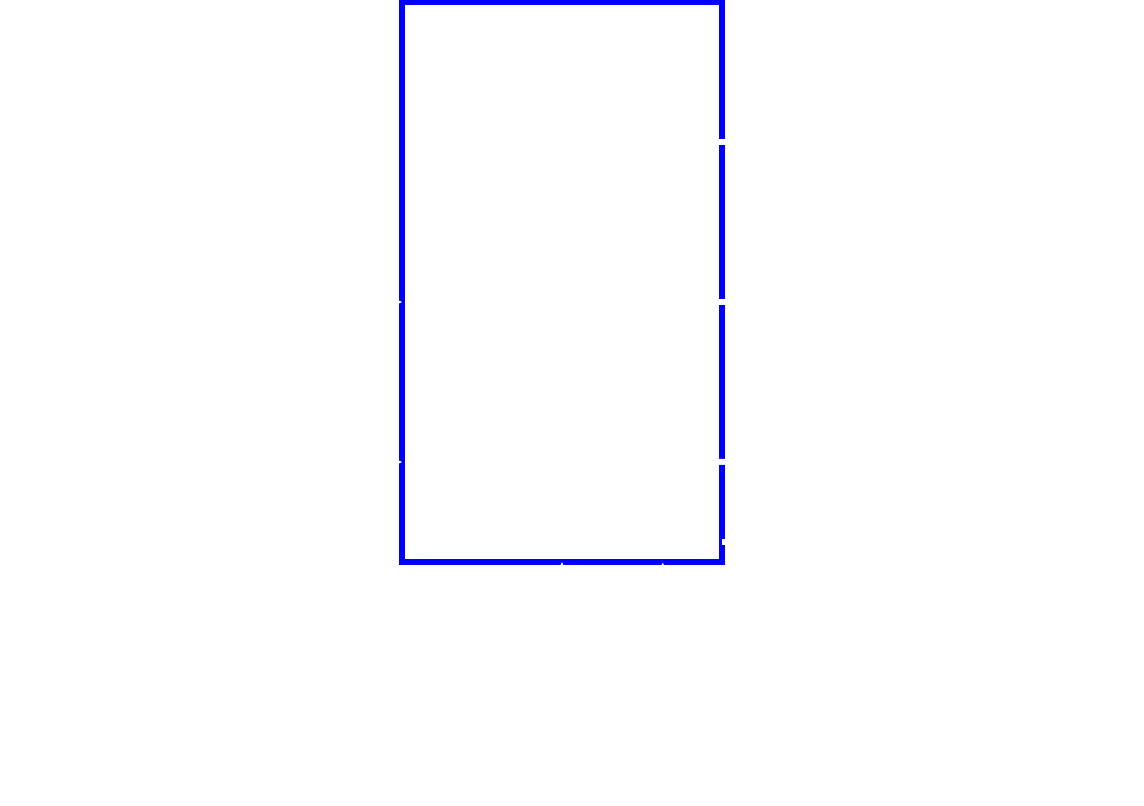

The diagram above was exported from draw.io. Its source (the exported page's mxGraphModel, read from the mxfile embedded in the PNG):
<mxGraphModel dx="972" dy="652" grid="1" gridSize="10" guides="1" tooltips="1" connect="1" arrows="1" fold="1" page="1" pageScale="1" pageWidth="850" pageHeight="1100" background="#000000" math="0" shadow="0">
  <root>
    <mxCell id="0" />
    <mxCell id="1" parent="0" />
    <mxCell id="nH-AM8dAl86vXrrmTZr3-4" parent="1" style="rounded=0;whiteSpace=wrap;html=1;strokeColor=#FFFFFF;strokeWidth=3;fillColor=none;" value="" vertex="1">
      <mxGeometry height="60" width="120" x="40" y="120" as="geometry" />
    </mxCell>
    <mxCell id="nH-AM8dAl86vXrrmTZr3-5" edge="1" parent="1" source="nH-AM8dAl86vXrrmTZr3-9" style="endArrow=open;html=1;strokeWidth=3;rounded=0;endFill=0;endSize=5;startSize=5;strokeColor=#FFFFFF;startArrow=none;startFill=0;exitX=1;exitY=0;exitDx=0;exitDy=0;entryX=0;entryY=0.25;entryDx=0;entryDy=0;" target="nH-AM8dAl86vXrrmTZr3-16" value="">
      <mxGeometry height="50" relative="1" width="50" as="geometry">
        <Array as="points" />
        <mxPoint x="200" y="150" as="sourcePoint" />
        <mxPoint x="270" y="150.24" as="targetPoint" />
      </mxGeometry>
    </mxCell>
    <mxCell id="nH-AM8dAl86vXrrmTZr3-7" parent="1" style="text;html=1;strokeColor=none;fillColor=none;align=center;verticalAlign=middle;whiteSpace=wrap;rounded=0;fontColor=#FFFFFF;horizontal=1;rotation=0;fontStyle=2" value="&lt;b&gt;Publishers&lt;/b&gt;" vertex="1">
      <mxGeometry height="20" width="120" x="40" y="80" as="geometry" />
    </mxCell>
    <mxCell id="nH-AM8dAl86vXrrmTZr3-8" parent="1" style="text;html=1;strokeColor=none;fillColor=none;align=center;verticalAlign=middle;whiteSpace=wrap;rounded=0;fontColor=#FFFFFF;horizontal=1;rotation=0;" value="&lt;b&gt;Acquistion&lt;/b&gt;" vertex="1">
      <mxGeometry height="20" width="120" x="40" y="130" as="geometry" />
    </mxCell>
    <mxCell id="nH-AM8dAl86vXrrmTZr3-9" parent="1" style="text;html=1;strokeColor=none;fillColor=none;align=center;verticalAlign=middle;whiteSpace=wrap;rounded=0;fontColor=#FFFFFF;horizontal=1;rotation=0;fontSize=10;" value="&lt;font&gt;IMU / Mag / Baro / Flow&lt;/font&gt;" vertex="1">
      <mxGeometry height="20" width="120" x="40" y="150" as="geometry" />
    </mxCell>
    <mxCell id="nH-AM8dAl86vXrrmTZr3-10" parent="1" style="rounded=0;whiteSpace=wrap;html=1;strokeColor=#FFFFFF;strokeWidth=3;fillColor=none;" value="" vertex="1">
      <mxGeometry height="60" width="120" x="40" y="200" as="geometry" />
    </mxCell>
    <mxCell id="nH-AM8dAl86vXrrmTZr3-11" parent="1" style="text;html=1;strokeColor=none;fillColor=none;align=center;verticalAlign=middle;whiteSpace=wrap;rounded=0;fontColor=#FFFFFF;horizontal=1;rotation=0;" value="&lt;b&gt;Estimator &amp;amp; Control&lt;/b&gt;" vertex="1">
      <mxGeometry height="20" width="120" x="40" y="210" as="geometry" />
    </mxCell>
    <mxCell id="nH-AM8dAl86vXrrmTZr3-12" parent="1" style="text;html=1;strokeColor=none;fillColor=none;align=center;verticalAlign=middle;whiteSpace=wrap;rounded=0;fontColor=#FFFFFF;horizontal=1;rotation=0;fontSize=10;" value="&lt;span&gt;State / Setpoint / Actuator&lt;/span&gt;" vertex="1">
      <mxGeometry height="20" width="120" x="40" y="230" as="geometry" />
    </mxCell>
    <mxCell id="nH-AM8dAl86vXrrmTZr3-13" parent="1" style="rounded=0;whiteSpace=wrap;html=1;strokeColor=#FFFFFF;strokeWidth=3;fillColor=none;" value="" vertex="1">
      <mxGeometry height="60" width="120" x="40" y="280" as="geometry" />
    </mxCell>
    <mxCell id="nH-AM8dAl86vXrrmTZr3-14" parent="1" style="text;html=1;strokeColor=none;fillColor=none;align=center;verticalAlign=middle;whiteSpace=wrap;rounded=0;fontColor=#FFFFFF;horizontal=1;rotation=0;" value="&lt;b&gt;ParamService&lt;/b&gt;" vertex="1">
      <mxGeometry height="20" width="120" x="40" y="290" as="geometry" />
    </mxCell>
    <mxCell id="nH-AM8dAl86vXrrmTZr3-15" parent="1" style="text;html=1;strokeColor=none;fillColor=none;align=center;verticalAlign=middle;whiteSpace=wrap;rounded=0;fontColor=#FFFFFF;horizontal=1;rotation=0;fontSize=10;" value="&lt;span&gt;ParamUpdatedMsg&lt;/span&gt;" vertex="1">
      <mxGeometry height="20" width="120" x="40" y="310" as="geometry" />
    </mxCell>
    <mxCell id="nH-AM8dAl86vXrrmTZr3-16" parent="1" style="rounded=0;whiteSpace=wrap;html=1;strokeColor=#0000FF;strokeWidth=3;fillColor=none;fontColor=#ffffff;" value="" vertex="1">
      <mxGeometry height="280" width="160" x="240" y="80" as="geometry" />
    </mxCell>
    <mxCell id="nH-AM8dAl86vXrrmTZr3-17" parent="1" style="text;html=1;strokeColor=none;fillColor=none;align=center;verticalAlign=middle;whiteSpace=wrap;rounded=0;fontColor=#FFFFFF;horizontal=1;rotation=0;fontStyle=0" value="&lt;b&gt;Topic&amp;lt;T&amp;gt; : TopicBase&lt;/b&gt;" vertex="1">
      <mxGeometry height="20" width="160" x="240" y="90" as="geometry" />
    </mxCell>
    <mxCell id="nH-AM8dAl86vXrrmTZr3-21" parent="1" style="rounded=0;whiteSpace=wrap;html=1;strokeColor=#FFFFFF;strokeWidth=3;fillColor=none;" value="" vertex="1">
      <mxGeometry height="60" width="120" x="260" y="120" as="geometry" />
    </mxCell>
    <mxCell id="nH-AM8dAl86vXrrmTZr3-22" parent="1" style="text;html=1;strokeColor=none;fillColor=none;align=center;verticalAlign=middle;whiteSpace=wrap;rounded=0;fontColor=#FFFFFF;horizontal=1;rotation=0;" value="&lt;b&gt;Seqlock Data Slot&lt;/b&gt;" vertex="1">
      <mxGeometry height="20" width="120" x="260" y="130" as="geometry" />
    </mxCell>
    <mxCell id="nH-AM8dAl86vXrrmTZr3-23" parent="1" style="text;html=1;strokeColor=none;fillColor=none;align=center;verticalAlign=middle;whiteSpace=wrap;rounded=0;fontColor=#FFFFFF;horizontal=1;rotation=0;fontSize=10;" value="&lt;font&gt;atomic &lt;i&gt;ver&lt;/i&gt; + &lt;i&gt;T&lt;/i&gt; + &lt;i&gt;Stats&lt;/i&gt;&lt;/font&gt;" vertex="1">
      <mxGeometry height="20" width="120" x="260" y="150" as="geometry" />
    </mxCell>
    <mxCell id="nH-AM8dAl86vXrrmTZr3-24" parent="1" style="rounded=0;whiteSpace=wrap;html=1;strokeColor=#FFFFFF;strokeWidth=3;fillColor=none;" value="" vertex="1">
      <mxGeometry height="60" width="120" x="260" y="200" as="geometry" />
    </mxCell>
    <mxCell id="nH-AM8dAl86vXrrmTZr3-25" parent="1" style="text;html=1;strokeColor=none;fillColor=none;align=center;verticalAlign=middle;whiteSpace=wrap;rounded=0;fontColor=#FFFFFF;horizontal=1;rotation=0;" value="&lt;b&gt;Blocking Waitlist&lt;/b&gt;" vertex="1">
      <mxGeometry height="20" width="120" x="260" y="210" as="geometry" />
    </mxCell>
    <mxCell id="nH-AM8dAl86vXrrmTZr3-26" parent="1" style="text;html=1;strokeColor=none;fillColor=none;align=center;verticalAlign=middle;whiteSpace=wrap;rounded=0;fontColor=#FFFFFF;horizontal=1;rotation=0;fontSize=10;" value="&lt;span&gt;TX Event Flags&lt;/span&gt;" vertex="1">
      <mxGeometry height="20" width="120" x="260" y="230" as="geometry" />
    </mxCell>
    <mxCell id="nH-AM8dAl86vXrrmTZr3-27" parent="1" style="rounded=0;whiteSpace=wrap;html=1;strokeColor=#FFFFFF;strokeWidth=3;fillColor=none;" value="" vertex="1">
      <mxGeometry height="60" width="120" x="260" y="280" as="geometry" />
    </mxCell>
    <mxCell id="nH-AM8dAl86vXrrmTZr3-28" parent="1" style="text;html=1;strokeColor=none;fillColor=none;align=center;verticalAlign=middle;whiteSpace=wrap;rounded=0;fontColor=#FFFFFF;horizontal=1;rotation=0;" value="&lt;b&gt;SD Logging Hook&lt;/b&gt;" vertex="1">
      <mxGeometry height="20" width="120" x="260" y="290" as="geometry" />
    </mxCell>
    <mxCell id="nH-AM8dAl86vXrrmTZr3-29" parent="1" style="text;html=1;strokeColor=none;fillColor=none;align=center;verticalAlign=middle;whiteSpace=wrap;rounded=0;fontColor=#FFFFFF;horizontal=1;rotation=0;fontSize=10;" value="&lt;span&gt;LogData(id, bytes)&lt;/span&gt;" vertex="1">
      <mxGeometry height="20" width="120" x="260" y="310" as="geometry" />
    </mxCell>
    <mxCell id="nH-AM8dAl86vXrrmTZr3-30" parent="1" style="text;html=1;strokeColor=none;fillColor=none;align=center;verticalAlign=middle;whiteSpace=wrap;rounded=0;fontColor=#FFFFFF;horizontal=1;rotation=0;fontSize=10;" value="&lt;font&gt;Publish()&lt;/font&gt;" vertex="1">
      <mxGeometry height="20" width="80" x="160" y="130" as="geometry" />
    </mxCell>
    <mxCell id="nH-AM8dAl86vXrrmTZr3-31" edge="1" parent="1" source="nH-AM8dAl86vXrrmTZr3-32" style="endArrow=open;html=1;strokeWidth=3;rounded=0;endFill=0;endSize=5;startSize=5;strokeColor=#FFFFFF;startArrow=none;startFill=0;exitX=0;exitY=1;exitDx=0;exitDy=0;entryX=0;entryY=0.25;entryDx=0;entryDy=0;" value="">
      <mxGeometry height="50" relative="1" width="50" as="geometry">
        <Array as="points" />
        <mxPoint x="180" y="230" as="sourcePoint" />
        <mxPoint x="240" y="230" as="targetPoint" />
      </mxGeometry>
    </mxCell>
    <mxCell id="nH-AM8dAl86vXrrmTZr3-32" parent="1" style="text;html=1;strokeColor=none;fillColor=none;align=center;verticalAlign=middle;whiteSpace=wrap;rounded=0;fontColor=#FFFFFF;horizontal=1;rotation=0;fontSize=10;" value="&lt;font&gt;Publish()&lt;/font&gt;" vertex="1">
      <mxGeometry height="20" width="80" x="160" y="210" as="geometry" />
    </mxCell>
    <mxCell id="nH-AM8dAl86vXrrmTZr3-33" edge="1" parent="1" source="nH-AM8dAl86vXrrmTZr3-34" style="endArrow=open;html=1;strokeWidth=3;rounded=0;endFill=0;endSize=5;startSize=5;strokeColor=#FFFFFF;startArrow=none;startFill=0;exitX=0;exitY=1;exitDx=0;exitDy=0;entryX=0;entryY=0.25;entryDx=0;entryDy=0;" value="">
      <mxGeometry height="50" relative="1" width="50" as="geometry">
        <Array as="points" />
        <mxPoint x="180" y="310" as="sourcePoint" />
        <mxPoint x="240" y="310" as="targetPoint" />
      </mxGeometry>
    </mxCell>
    <mxCell id="nH-AM8dAl86vXrrmTZr3-34" parent="1" style="text;html=1;strokeColor=none;fillColor=none;align=center;verticalAlign=middle;whiteSpace=wrap;rounded=0;fontColor=#FFFFFF;horizontal=1;rotation=0;fontSize=10;" value="&lt;font&gt;ParamMsg&lt;/font&gt;" vertex="1">
      <mxGeometry height="20" width="80" x="160" y="290" as="geometry" />
    </mxCell>
    <mxCell id="nH-AM8dAl86vXrrmTZr3-35" parent="1" style="rounded=0;whiteSpace=wrap;html=1;strokeColor=#FFFFFF;strokeWidth=3;fillColor=none;" value="" vertex="1">
      <mxGeometry height="60" width="160" x="240" y="420" as="geometry" />
    </mxCell>
    <mxCell id="nH-AM8dAl86vXrrmTZr3-36" parent="1" style="text;html=1;strokeColor=none;fillColor=none;align=center;verticalAlign=middle;whiteSpace=wrap;rounded=0;fontColor=#FFFFFF;horizontal=1;rotation=0;" value="&lt;b&gt;Broker Registry&lt;/b&gt;" vertex="1">
      <mxGeometry height="20" width="120" x="260" y="430" as="geometry" />
    </mxCell>
    <mxCell id="nH-AM8dAl86vXrrmTZr3-37" parent="1" style="text;html=1;strokeColor=none;fillColor=none;align=center;verticalAlign=middle;whiteSpace=wrap;rounded=0;fontColor=#FFFFFF;horizontal=1;rotation=0;fontSize=10;" value="&lt;i&gt;TopicsBase* &lt;/i&gt;head list" vertex="1">
      <mxGeometry height="20" width="120" x="260" y="450" as="geometry" />
    </mxCell>
    <mxCell id="nH-AM8dAl86vXrrmTZr3-38" edge="1" parent="1" source="nH-AM8dAl86vXrrmTZr3-35" style="endArrow=open;html=1;strokeWidth=3;rounded=0;endFill=0;endSize=5;startSize=5;strokeColor=#FFFFFF;startArrow=none;startFill=0;exitX=0.5;exitY=0;exitDx=0;exitDy=0;entryX=0.5;entryY=1;entryDx=0;entryDy=0;dashed=1;dashPattern=1 1;" target="nH-AM8dAl86vXrrmTZr3-16" value="">
      <mxGeometry height="50" relative="1" width="50" as="geometry">
        <Array as="points" />
        <mxPoint x="230" y="330" as="sourcePoint" />
        <mxPoint x="290" y="330" as="targetPoint" />
      </mxGeometry>
    </mxCell>
    <mxCell id="nH-AM8dAl86vXrrmTZr3-39" parent="1" style="text;html=1;strokeColor=none;fillColor=none;align=center;verticalAlign=middle;whiteSpace=wrap;rounded=0;fontColor=#FFFFFF;horizontal=1;rotation=0;fontSize=10;" value="&lt;font&gt;GetTopic(ID, instace)&lt;/font&gt;" vertex="1">
      <mxGeometry height="20" width="110" x="210" y="380" as="geometry" />
    </mxCell>
    <mxCell id="nH-AM8dAl86vXrrmTZr3-41" parent="1" style="rounded=0;whiteSpace=wrap;html=1;strokeColor=#FFFFFF;strokeWidth=3;fillColor=none;" value="" vertex="1">
      <mxGeometry height="80" width="120" x="480" y="120" as="geometry" />
    </mxCell>
    <mxCell id="nH-AM8dAl86vXrrmTZr3-42" parent="1" style="text;html=1;strokeColor=none;fillColor=none;align=center;verticalAlign=middle;whiteSpace=wrap;rounded=0;fontColor=#FFFFFF;horizontal=1;rotation=0;fontStyle=2" value="&lt;b&gt;Subscribers &amp;amp; Bridges&lt;/b&gt;" vertex="1">
      <mxGeometry height="20" width="140" x="470" y="80" as="geometry" />
    </mxCell>
    <mxCell id="nH-AM8dAl86vXrrmTZr3-43" parent="1" style="text;html=1;strokeColor=none;fillColor=none;align=center;verticalAlign=middle;whiteSpace=wrap;rounded=0;fontColor=#FFFFFF;horizontal=1;rotation=0;" value="&lt;b&gt;Modules/Threads&lt;/b&gt;" vertex="1">
      <mxGeometry height="20" width="120" x="480" y="130" as="geometry" />
    </mxCell>
    <mxCell id="nH-AM8dAl86vXrrmTZr3-44" parent="1" style="text;html=1;strokeColor=none;fillColor=none;align=center;verticalAlign=middle;whiteSpace=wrap;rounded=0;fontColor=#FFFFFF;horizontal=1;rotation=0;fontSize=10;" value="&lt;font&gt;TX_NO_WAIT/Peek()&lt;br&gt;TX_WAIT_FOREVER&lt;/font&gt;" vertex="1">
      <mxGeometry height="40" width="120" x="480" y="150" as="geometry" />
    </mxCell>
    <mxCell id="nH-AM8dAl86vXrrmTZr3-45" parent="1" style="rounded=0;whiteSpace=wrap;html=1;strokeColor=#FFFFFF;strokeWidth=3;fillColor=none;" value="" vertex="1">
      <mxGeometry height="60" width="120" x="480" y="240" as="geometry" />
    </mxCell>
    <mxCell id="nH-AM8dAl86vXrrmTZr3-46" parent="1" style="text;html=1;strokeColor=none;fillColor=none;align=center;verticalAlign=middle;whiteSpace=wrap;rounded=0;fontColor=#FFFFFF;horizontal=1;rotation=0;" value="&lt;b&gt;SD Blackbox&lt;/b&gt;" vertex="1">
      <mxGeometry height="20" width="120" x="480" y="250" as="geometry" />
    </mxCell>
    <mxCell id="nH-AM8dAl86vXrrmTZr3-47" parent="1" style="text;html=1;strokeColor=none;fillColor=none;align=center;verticalAlign=middle;whiteSpace=wrap;rounded=0;fontColor=#FFFFFF;horizontal=1;rotation=0;fontSize=10;" value="&lt;span&gt;Logger + Config&lt;/span&gt;" vertex="1">
      <mxGeometry height="20" width="120" x="480" y="270" as="geometry" />
    </mxCell>
    <mxCell id="nH-AM8dAl86vXrrmTZr3-48" parent="1" style="rounded=0;whiteSpace=wrap;html=1;strokeColor=#FFFFFF;strokeWidth=3;fillColor=none;" value="" vertex="1">
      <mxGeometry height="60" width="120" x="480" y="340" as="geometry" />
    </mxCell>
    <mxCell id="nH-AM8dAl86vXrrmTZr3-49" parent="1" style="text;html=1;strokeColor=none;fillColor=none;align=center;verticalAlign=middle;whiteSpace=wrap;rounded=0;fontColor=#FFFFFF;horizontal=1;rotation=0;" value="&lt;b&gt;External Links&lt;/b&gt;" vertex="1">
      <mxGeometry height="20" width="120" x="480" y="350" as="geometry" />
    </mxCell>
    <mxCell id="nH-AM8dAl86vXrrmTZr3-50" parent="1" style="text;html=1;strokeColor=none;fillColor=none;align=center;verticalAlign=middle;whiteSpace=wrap;rounded=0;fontColor=#FFFFFF;horizontal=1;rotation=0;fontSize=10;" value="&lt;span&gt;InstictLink&lt;br&gt;MAVLink&lt;/span&gt;" vertex="1">
      <mxGeometry height="20" width="120" x="480" y="370" as="geometry" />
    </mxCell>
    <mxCell id="nH-AM8dAl86vXrrmTZr3-52" edge="1" parent="1" source="nH-AM8dAl86vXrrmTZr3-16" style="endArrow=open;html=1;strokeWidth=3;rounded=0;endFill=0;endSize=5;startSize=5;strokeColor=#FFFFFF;startArrow=none;startFill=0;entryX=0;entryY=0;entryDx=0;entryDy=0;exitX=0.938;exitY=0.821;exitDx=0;exitDy=0;exitPerimeter=0;" target="nH-AM8dAl86vXrrmTZr3-47" value="">
      <mxGeometry height="50" relative="1" width="50" as="geometry">
        <Array as="points">
          <mxPoint x="430" y="310" />
          <mxPoint x="430" y="270" />
        </Array>
        <mxPoint x="400" y="310" as="sourcePoint" />
        <mxPoint x="440" y="250" as="targetPoint" />
      </mxGeometry>
    </mxCell>
    <mxCell id="nH-AM8dAl86vXrrmTZr3-53" parent="1" style="text;html=1;strokeColor=none;fillColor=none;align=center;verticalAlign=middle;whiteSpace=wrap;rounded=0;fontColor=#FFFFFF;horizontal=1;rotation=0;fontSize=10;" value="&lt;font&gt;Packed&lt;/font&gt;" vertex="1">
      <mxGeometry height="20" width="60" x="400" y="250" as="geometry" />
    </mxCell>
    <mxCell id="nH-AM8dAl86vXrrmTZr3-54" edge="1" parent="1" source="nH-AM8dAl86vXrrmTZr3-16" style="endArrow=open;html=1;strokeWidth=3;rounded=0;endFill=0;endSize=5;startSize=5;strokeColor=#FFFFFF;startArrow=none;startFill=0;exitX=0.938;exitY=0.25;exitDx=0;exitDy=0;entryX=0;entryY=0;entryDx=0;entryDy=0;exitPerimeter=0;" target="nH-AM8dAl86vXrrmTZr3-44" value="">
      <mxGeometry height="50" relative="1" width="50" as="geometry">
        <Array as="points" />
        <mxPoint x="400" y="150" as="sourcePoint" />
        <mxPoint x="460" y="150" as="targetPoint" />
      </mxGeometry>
    </mxCell>
    <mxCell id="nH-AM8dAl86vXrrmTZr3-55" parent="1" style="text;html=1;strokeColor=none;fillColor=none;align=center;verticalAlign=middle;whiteSpace=wrap;rounded=0;fontColor=#FFFFFF;horizontal=1;rotation=0;fontSize=10;" value="&lt;font&gt;Peek()&lt;/font&gt;" vertex="1">
      <mxGeometry height="20" width="60" x="400" y="130" as="geometry" />
    </mxCell>
    <mxCell id="nH-AM8dAl86vXrrmTZr3-56" edge="1" parent="1" style="endArrow=open;html=1;strokeWidth=3;rounded=0;endFill=0;endSize=5;startSize=5;strokeColor=#FFFFFF;startArrow=none;startFill=0;entryX=0;entryY=0.75;entryDx=0;entryDy=0;" target="nH-AM8dAl86vXrrmTZr3-44" value="">
      <mxGeometry height="50" relative="1" width="50" as="geometry">
        <Array as="points">
          <mxPoint x="420" y="230" />
          <mxPoint x="420" y="180" />
        </Array>
        <mxPoint x="390" y="230" as="sourcePoint" />
        <mxPoint x="450" y="190" as="targetPoint" />
      </mxGeometry>
    </mxCell>
    <mxCell id="nH-AM8dAl86vXrrmTZr3-58" parent="1" style="text;html=1;strokeColor=none;fillColor=none;align=center;verticalAlign=middle;whiteSpace=wrap;rounded=0;fontColor=#FFFFFF;horizontal=1;rotation=0;fontSize=10;" value="&lt;font&gt;Take()&lt;/font&gt;" vertex="1">
      <mxGeometry height="20" width="60" x="400" y="160" as="geometry" />
    </mxCell>
    <mxCell id="nH-AM8dAl86vXrrmTZr3-59" edge="1" parent="1" style="endArrow=open;html=1;strokeWidth=3;rounded=0;endFill=0;endSize=5;startSize=5;strokeColor=#FFFFFF;startArrow=none;startFill=0;exitX=1;exitY=0;exitDx=0;exitDy=0;entryX=0;entryY=0;entryDx=0;entryDy=0;" target="nH-AM8dAl86vXrrmTZr3-49" value="">
      <mxGeometry height="50" relative="1" width="50" as="geometry">
        <Array as="points" />
        <mxPoint x="400" y="350" as="sourcePoint" />
        <mxPoint x="460" y="350" as="targetPoint" />
      </mxGeometry>
    </mxCell>
    <mxCell id="nH-AM8dAl86vXrrmTZr3-60" parent="1" style="text;html=1;strokeColor=none;fillColor=none;align=center;verticalAlign=middle;whiteSpace=wrap;rounded=0;fontColor=#FFFFFF;horizontal=1;rotation=0;fontSize=10;" value="&lt;font&gt;CopyPayload()&lt;/font&gt;" vertex="1">
      <mxGeometry height="20" width="80" x="400" y="330" as="geometry" />
    </mxCell>
    <mxCell id="nH-AM8dAl86vXrrmTZr3-64" edge="1" parent="1" source="nH-AM8dAl86vXrrmTZr3-50" style="endArrow=open;html=1;strokeWidth=3;rounded=0;endFill=0;endSize=5;startSize=5;strokeColor=#FFFFFF;startArrow=none;startFill=0;entryX=0.815;entryY=1.001;entryDx=0;entryDy=0;exitX=0;exitY=1;exitDx=0;exitDy=0;entryPerimeter=0;" target="nH-AM8dAl86vXrrmTZr3-16" value="">
      <mxGeometry height="50" relative="1" width="50" as="geometry">
        <Array as="points">
          <mxPoint x="370" y="390" />
        </Array>
        <mxPoint x="460" y="390" as="sourcePoint" />
        <mxPoint x="530" y="350" as="targetPoint" />
      </mxGeometry>
    </mxCell>
    <mxCell id="nH-AM8dAl86vXrrmTZr3-65" parent="1" style="text;html=1;strokeColor=none;fillColor=none;align=center;verticalAlign=middle;whiteSpace=wrap;rounded=0;fontColor=#FFFFFF;horizontal=1;rotation=0;fontSize=10;" value="&lt;font&gt;PublishRaw()&lt;/font&gt;" vertex="1">
      <mxGeometry height="20" width="80" x="400" y="370" as="geometry" />
    </mxCell>
  </root>
</mxGraphModel>